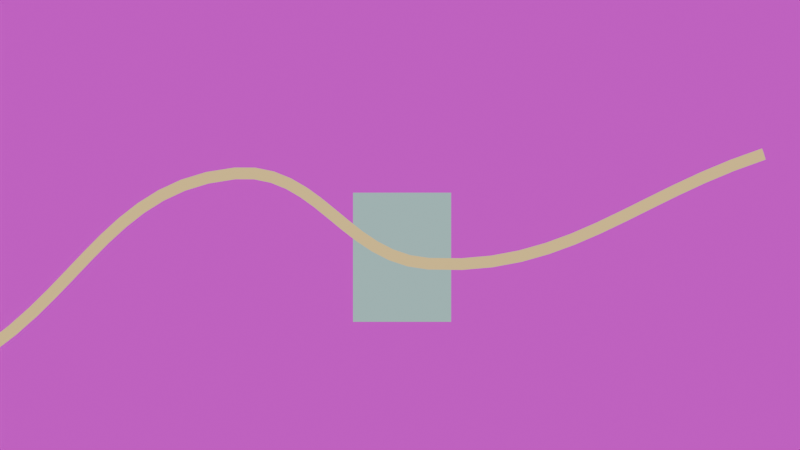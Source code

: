 # Source: map-desktop.blend  (saved by Blender 5.2.45; exported with 4.5.12 LTS)
import bpy
from mathutils import Matrix  # noqa: F401  (used for matrix-valued properties, if any)

bpy.ops.wm.read_factory_settings(use_empty=True)
scene = bpy.context.scene
scene.name = 'Scene'

# ---- images (referenced by path relative to the original .blend; pixels are not part of the script)
import os
ASSET_DIR = os.environ.get("B2B_ASSET_DIR", "")  # directory of the original .blend (textures are referenced by path, not embedded)
HERE = os.path.dirname(os.path.abspath(__file__))  # packed textures are extracted next to this script under _unpacked/

def load_image(name, relpath, width, height, colorspace="sRGB"):
    """Load a texture the original file referenced (path relative to the .blend, or extracted next to this script)."""
    p = next((c for c in (os.path.join(HERE, relpath), os.path.join(ASSET_DIR, relpath)) if relpath and os.path.exists(c)), "")
    if p:
        img = bpy.data.images.load(p, check_existing=True)
        img.name = name
    else:  # same state as the original file: an image datablock whose file is absent (Cycles renders it pink)
        img = bpy.data.images.new(name, width, height)
        img.source = "FILE"
        img.filepath = "//" + (relpath or name)
    img.colorspace_settings.name = colorspace
    return img
img_garden_003_jpg = load_image('garden-003.jpg', 'garden-003.jpg', 1024, 1024, 'sRGB')

# ---- materials (node trees are filled in below, after node groups)
mat_env_photo_3 = bpy.data.materials.new('ENV_Photo_3')
mat_prop_framematerial = bpy.data.materials.new('PROP_FrameMaterial')
mat_map_watershapematerial = bpy.data.materials.new('MAP_WaterShapeMaterial')
mat_guide_gold = bpy.data.materials.new('GUIDE_Gold')
mat_guide_line = bpy.data.materials.new('GUIDE_Line')

# ---- material node trees
mat_env_photo_3.use_nodes = True; mat_env_photo_3.node_tree.nodes.clear()
_N = mat_env_photo_3.node_tree.nodes; _L = mat_env_photo_3.node_tree.links
n0 = _N.new('ShaderNodeOutputMaterial'); n0.name = 'Material Output'; n0.location = (0, 0)
n1 = _N.new('ShaderNodeEmission'); n1.name = 'Emission'; n1.location = (0, 0)
n1.inputs[1].default_value = 0.75
n2 = _N.new('ShaderNodeTexImage'); n2.name = 'Image Texture'; n2.location = (0, 0)
n2.image = img_garden_003_jpg
_L.new(n2.outputs[0], n1.inputs[0])
_L.new(n1.outputs[0], n0.inputs[0])
n0.is_active_output = True
mat_prop_framematerial.use_nodes = True; mat_prop_framematerial.node_tree.nodes.clear()
_N = mat_prop_framematerial.node_tree.nodes; _L = mat_prop_framematerial.node_tree.links
n0 = _N.new('ShaderNodeOutputMaterial'); n0.name = 'Material Output'; n0.location = (0, 0)
n1 = _N.new('ShaderNodeEmission'); n1.name = 'Emission'; n1.location = (0, 0)
n1.inputs[0].default_value = (0.61, 0.3, 0.21, 1.0)
n1.inputs[1].default_value = 1.2
_L.new(n1.outputs[0], n0.inputs[0])
n0.is_active_output = True
mat_map_watershapematerial.use_nodes = True; mat_map_watershapematerial.node_tree.nodes.clear()
_N = mat_map_watershapematerial.node_tree.nodes; _L = mat_map_watershapematerial.node_tree.links
n0 = _N.new('ShaderNodeOutputMaterial'); n0.name = 'Material Output'; n0.location = (0, 0)
n1 = _N.new('ShaderNodeEmission'); n1.name = 'Emission'; n1.location = (0, 0)
n1.inputs[0].default_value = (0.42, 0.66, 0.64, 1.0)
n1.inputs[1].default_value = 0.9
_L.new(n1.outputs[0], n0.inputs[0])
n0.is_active_output = True
mat_guide_gold.use_nodes = True; mat_guide_gold.node_tree.nodes.clear()
_N = mat_guide_gold.node_tree.nodes; _L = mat_guide_gold.node_tree.links
n0 = _N.new('ShaderNodeOutputMaterial'); n0.name = 'Material Output'; n0.location = (0, 0)
n1 = _N.new('ShaderNodeEmission'); n1.name = 'Emission'; n1.location = (0, 0)
n1.inputs[0].default_value = (0.74, 0.52, 0.19, 1.0)
n1.inputs[1].default_value = 1.3
_L.new(n1.outputs[0], n0.inputs[0])
n0.is_active_output = True
mat_guide_line.use_nodes = True; mat_guide_line.node_tree.nodes.clear()
_N = mat_guide_line.node_tree.nodes; _L = mat_guide_line.node_tree.links
n0 = _N.new('ShaderNodeOutputMaterial'); n0.name = 'Material Output'; n0.location = (0, 0)
n1 = _N.new('ShaderNodeEmission'); n1.name = 'Emission'; n1.location = (0, 0)
n1.inputs[0].default_value = (0.61, 0.3, 0.21, 1.0)
n1.inputs[1].default_value = 1.4
_L.new(n1.outputs[0], n0.inputs[0])
n0.is_active_output = True

# ---- cameras
cam_camera = bpy.data.cameras.new('Camera')
cam_camera.type = 'ORTHO'
cam_camera.ortho_scale = 6.2

# ---- meshes
me_plane = bpy.data.meshes.new('Plane')
me_plane.from_pydata([(-7.0, -5.0, 0.0), (7.0, -5.0, 0.0), (-7.0, 5.0, 0.0), (7.0, 5.0, 0.0)], [], [(0, 1, 3, 2)])
_uv = me_plane.uv_layers.new(name='UVMap')
_uv.uv.foreach_set('vector', [0.0, 0.0, 1.0, 0.0, 1.0, 1.0, 0.0, 1.0])
me_plane.materials.append(mat_env_photo_3)
me_plane.update()
me_plane_001 = bpy.data.meshes.new('Plane.001')
me_plane_001.from_pydata([(-1.9, -0.5, 0.0), (1.9, -0.5, 0.0), (-1.9, 0.5, 0.0), (1.9, 0.5, 0.0)], [], [(0, 1, 3, 2)])
_uv = me_plane_001.uv_layers.new(name='UVMap')
_uv.uv.foreach_set('vector', [0.0, 0.0, 1.0, 0.0, 1.0, 1.0, 0.0, 1.0])
me_plane_001.materials.append(mat_map_watershapematerial)
me_plane_001.update()
me_plane_002 = bpy.data.meshes.new('Plane.002')
me_plane_002.from_pydata([(-2.2, -0.0175, 0.0), (2.2, -0.0175, 0.0), (-2.2, 0.0175, 0.0), (2.2, 0.0175, 0.0)], [], [(0, 1, 3, 2)])
_uv = me_plane_002.uv_layers.new(name='UVMap')
_uv.uv.foreach_set('vector', [0.0, 0.0, 1.0, 0.0, 1.0, 1.0, 0.0, 1.0])
me_plane_002.materials.append(mat_guide_line)
me_plane_002.update()

# ---- curves / text
cu_prop_frame = bpy.data.curves.new('PROP_Frame', 'CURVE')
cu_prop_frame.dimensions = '3D'
_sp = cu_prop_frame.splines.new('POLY'); _sp.points.add(4)
_sp.points.foreach_set('co', [-2.1, 0.0, -1.7, 1.0, -2.1, 0.0, 1.7, 1.0, 2.1, 0.0, 1.7, 1.0, 2.1, 0.0, -1.7, 1.0, -2.1, 0.0, -1.7, 1.0])
cu_prop_frame.materials.append(mat_prop_framematerial)
cu_prop_frame.bevel_resolution = 3
cu_prop_frame.bevel_depth = 0.045
cu_prop_frame.fill_mode = 'FULL'
cu_map_path = bpy.data.curves.new('MAP_Path', 'CURVE')
cu_map_path.dimensions = '3D'
_sp = cu_map_path.splines.new('BEZIER'); _sp.bezier_points.add(3)
_sp.bezier_points.foreach_set('co', [-3.2, -0.7, -0.8, -1.3, -0.7, 0.55, 0.2, -0.7, -0.15, 2.8, -0.7, 0.7])
_sp.bezier_points.foreach_set('handle_left', [-3.942, -0.7, -1.327, -2.206, -0.7, 0.4677, -0.4451, -0.7, -0.111, 1.785, -0.7, 0.3682])
_sp.bezier_points.foreach_set('handle_right', [-2.458, -0.7, -0.2729, -0.6564, -0.7, 0.6084, 1.266, -0.7, -0.2144, 3.815, -0.7, 1.032])
for _p, _l, _r in zip(_sp.bezier_points, ['AUTO', 'AUTO', 'AUTO', 'AUTO'], ['AUTO', 'AUTO', 'AUTO', 'AUTO']): _p.handle_left_type = _l; _p.handle_right_type = _r
cu_map_path.materials.append(mat_guide_gold)
cu_map_path.bevel_resolution = 2
cu_map_path.bevel_depth = 0.045
cu_map_path.fill_mode = 'FULL'

# ---- objects
ob_env_photo_background = bpy.data.objects.new('ENV_Photo_Background', me_plane)
ob_prop_frame = bpy.data.objects.new('PROP_Frame', cu_prop_frame)
ob_map_watershape = bpy.data.objects.new('MAP_WaterShape', me_plane_001)
ob_map_path = bpy.data.objects.new('MAP_Path', cu_map_path)
ob_guide_paper = bpy.data.objects.new('GUIDE_Paper', me_plane_002)
ob_rig_camera = bpy.data.objects.new('RIG_Camera', cam_camera)
ob_rig_cameratarget = bpy.data.objects.new('RIG_CameraTarget', None)

# ---- transforms, parenting, visibility, modifiers, constraints
ob_env_photo_background.location = (0.0, 1.1, 0.0)
ob_env_photo_background.rotation_euler = (1.571, 0.0, 0.0)
ob_prop_frame.location = (0.0, -0.2, 0.0)
ob_prop_frame.scale = (0.1, 0.1, 0.1)
ob_map_watershape.location = (0.0, -0.55, -0.1)
ob_map_watershape.rotation_euler = (1.571, 0.0, 0.0)
ob_map_watershape.scale = (0.2, 1.0, 1.0)
ob_map_path.location = (0.0, 0.0, 0.0)
ob_guide_paper.location = (0.0, -0.35, 0.0)
ob_guide_paper.rotation_euler = (1.571, 0.12, 0.0)
ob_guide_paper.scale = (0.05, 1.0, 1.0)
ob_rig_camera.location = (-0.35, -12.0, 0.15)
_c = ob_rig_camera.constraints.new('TRACK_TO'); _c.name = 'Track To'
_c.target = ob_rig_cameratarget
ob_rig_cameratarget.location = (0.0, 0.0, 0.15)

# ---- collection membership
scene.collection.objects.link(ob_env_photo_background)
scene.collection.objects.link(ob_prop_frame)
scene.collection.objects.link(ob_map_watershape)
scene.collection.objects.link(ob_map_path)
scene.collection.objects.link(ob_guide_paper)
scene.collection.objects.link(ob_rig_camera)
scene.collection.objects.link(ob_rig_cameratarget)

# ---- scene / render settings (as saved in the file)
scene.camera = ob_rig_camera
scene.frame_start = 1; scene.frame_end = 120; scene.frame_set(1)
scene.render.engine = 'BLENDER_EEVEE_NEXT'
scene.render.resolution_percentage = 25
scene.render.fps = 30
scene.render.bake_bias = 0.0
scene.render.bake_samples = 0
scene.render.compositor_device = 'GPU'
scene.eevee.use_volume_custom_range = False
scene.eevee.fast_gi_thickness_near = 0.1
scene.eevee.fast_gi_thickness_far = 0.0
scene.eevee.ray_tracing_options.screen_trace_thickness = 0.1
bpy.context.view_layer.update()

